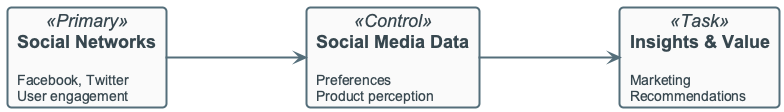

The diagram above was rendered by PlantUML. Its source (embedded in the PNG):
@startuml
!include ../_template_styles.puml
' Big Data benefits — social networks, preferences, product perception
top to bottom direction

card "**Social Networks**\n\n<size:14>Facebook, Twitter</size>\n<size:14>User engagement</size>" as SN <<Primary>>

card "**Social Media Data**\n\n<size:14>Preferences</size>\n<size:14>Product perception</size>" as SM <<Control>>

card "**Insights & Value**\n\n<size:14>Marketing</size>\n<size:14>Recommendations</size>" as I <<Task>>

SN -> SM
SM -> I

@enduml